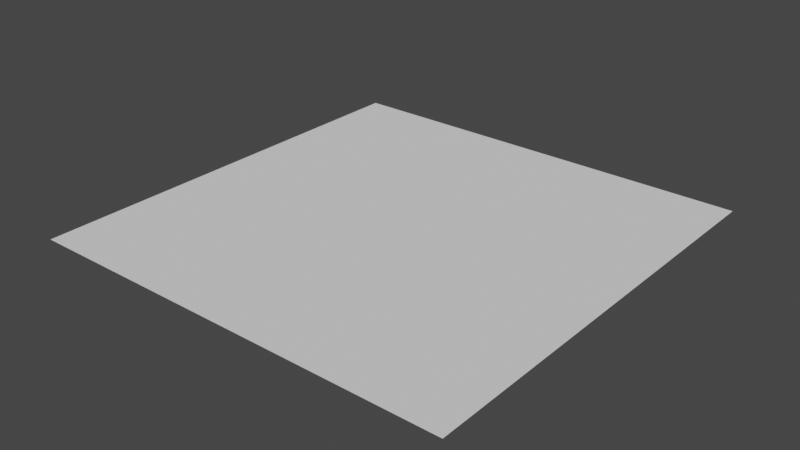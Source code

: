 # Source: quad.blend  (saved by Blender 3.4.6; exported with 4.5.12 LTS)
import bpy
from mathutils import Matrix  # noqa: F401  (used for matrix-valued properties, if any)

bpy.ops.wm.read_factory_settings(use_empty=True)
scene = bpy.context.scene
scene.name = 'Scene'

# ---- collections
col_collection = bpy.data.collections.new('Collection'); scene.collection.children.link(col_collection)

# ---- world
world_world = bpy.data.worlds.new('World'); scene.world = world_world
world_world.use_nodes = True; world_world.node_tree.nodes.clear()
_N = world_world.node_tree.nodes; _L = world_world.node_tree.links
n0 = _N.new('ShaderNodeOutputWorld'); n0.name = 'World Output'; n0.location = (300, 300)
n1 = _N.new('ShaderNodeBackground'); n1.name = 'Background'; n1.location = (10, 300)
n1.inputs[0].default_value = (0.05088, 0.05088, 0.05088, 1.0)
_L.new(n1.outputs[0], n0.inputs[0])
n0.is_active_output = True
world_world.color = (0.05088, 0.05088, 0.05088)
world_world.use_sun_shadow = False
world_world.sun_shadow_jitter_overblur = 0.0

# ---- meshes
me_plane = bpy.data.meshes.new('Plane')
me_plane.from_pydata([(-1.0, -1.0, 0.0), (1.0, -1.0, 0.0), (-1.0, 1.0, 0.0), (1.0, 1.0, 0.0)], [], [(0, 1, 3, 2)])
_uv = me_plane.uv_layers.new(name='UVMap')
_uv.uv.foreach_set('vector', [0.0, 0.0, 1.0, 0.0, 1.0, 1.0, 0.0, 1.0])
me_plane.use_remesh_fix_poles = True
me_plane.use_remesh_preserve_attributes = False
me_plane.use_mirror_vertex_groups = False
me_plane.update()

# ---- objects
ob_quad = bpy.data.objects.new('quad', me_plane)

# ---- transforms, parenting, visibility, modifiers, constraints
ob_quad.location = (0.0, 0.0, 0.0)
ob_quad.lineart.crease_threshold = 0.0

# ---- collection membership
col_collection.objects.link(ob_quad)

# ---- scene / render settings (as saved in the file)
scene.frame_start = 1; scene.frame_end = 250; scene.frame_set(1)
scene.render.engine = 'BLENDER_EEVEE_NEXT'
scene.cycles.use_denoising = False
scene.cycles.samples = 128
scene.cycles.sampling_pattern = 'TABULATED_SOBOL'
scene.cycles.use_adaptive_sampling = False
scene.cycles.use_light_tree = False
scene.view_settings.view_transform = 'Filmic'
bpy.context.view_layer.update()

# ---- added for rendering (the .blend has no active camera and no usable light): camera, sun
cam_auto = bpy.data.cameras.new('AutoCamera')
cam_auto.lens = 50.0
cam_auto.sensor_width = 36.0
cam_auto.clip_end = 1000.0
ob_auto_camera = bpy.data.objects.new('AutoCamera', cam_auto)
scene.collection.objects.link(ob_auto_camera)
ob_auto_camera.location = (2.61693, -3.14032, 2.09354)
ob_auto_camera.rotation_euler = (1.09748, -7.21219e-08, 0.694738)
scene.camera = ob_auto_camera
light_auto_sun = bpy.data.lights.new('AutoSun', 'SUN')
light_auto_sun.energy = 3.0
light_auto_sun.angle = 0.0523599
ob_auto_sun = bpy.data.objects.new('AutoSun', light_auto_sun)
scene.collection.objects.link(ob_auto_sun)
ob_auto_sun.rotation_euler = (0.872665, 0.174533, 0.523599)
bpy.context.view_layer.update()
